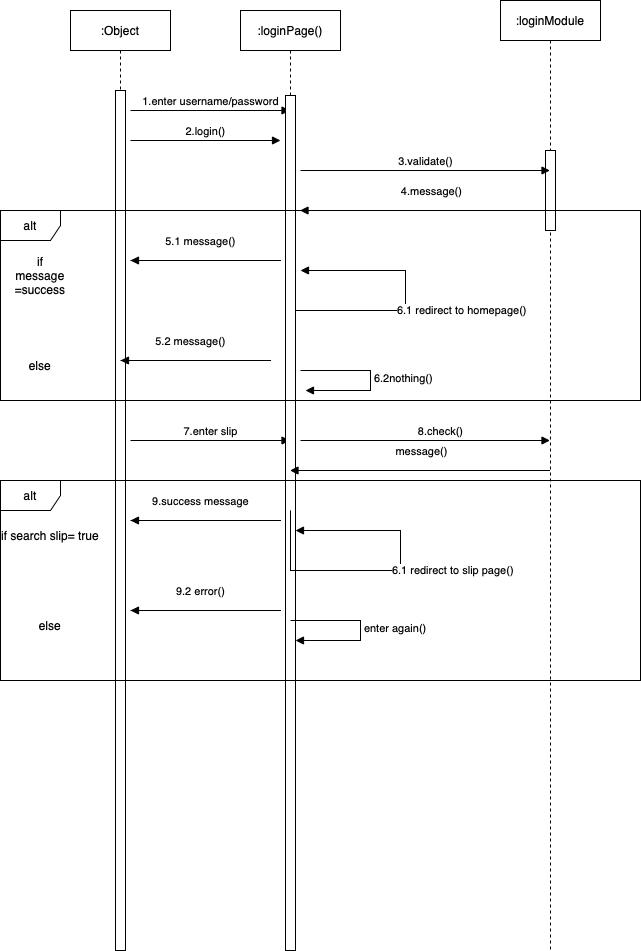

The diagram above was exported from draw.io. Its source (the exported page's mxGraphModel, read from the mxfile embedded in the PNG):
<mxGraphModel dx="1030" dy="505" grid="1" gridSize="10" guides="1" tooltips="1" connect="1" arrows="1" fold="1" page="1" pageScale="1" pageWidth="827" pageHeight="1169" math="0" shadow="0">
  <root>
    <mxCell id="0" />
    <mxCell id="1" parent="0" />
    <mxCell id="w57_skTSipwqhpIPZ385-3" value=":loginModule" style="shape=umlLifeline;perimeter=lifelinePerimeter;whiteSpace=wrap;html=1;container=1;collapsible=0;recursiveResize=0;outlineConnect=0;" parent="1" vertex="1">
      <mxGeometry x="630" y="50" width="100" height="950" as="geometry" />
    </mxCell>
    <mxCell id="w57_skTSipwqhpIPZ385-12" value="" style="html=1;points=[];perimeter=orthogonalPerimeter;" parent="w57_skTSipwqhpIPZ385-3" vertex="1">
      <mxGeometry x="45" y="150" width="10" height="80" as="geometry" />
    </mxCell>
    <mxCell id="w57_skTSipwqhpIPZ385-7" value=":Object" style="shape=umlLifeline;perimeter=lifelinePerimeter;whiteSpace=wrap;html=1;container=1;collapsible=0;recursiveResize=0;outlineConnect=0;" parent="1" vertex="1">
      <mxGeometry x="200" y="60" width="100" height="940" as="geometry" />
    </mxCell>
    <mxCell id="w57_skTSipwqhpIPZ385-9" value="" style="html=1;points=[];perimeter=orthogonalPerimeter;" parent="w57_skTSipwqhpIPZ385-7" vertex="1">
      <mxGeometry x="45" y="80" width="10" height="310" as="geometry" />
    </mxCell>
    <mxCell id="w57_skTSipwqhpIPZ385-14" value="1.enter username/password" style="html=1;verticalAlign=bottom;endArrow=block;rounded=0;" parent="w57_skTSipwqhpIPZ385-7" target="w57_skTSipwqhpIPZ385-11" edge="1">
      <mxGeometry width="80" relative="1" as="geometry">
        <mxPoint x="60" y="100" as="sourcePoint" />
        <mxPoint x="140" y="100" as="targetPoint" />
      </mxGeometry>
    </mxCell>
    <mxCell id="w57_skTSipwqhpIPZ385-17" value="2.login()" style="html=1;verticalAlign=bottom;endArrow=block;rounded=0;" parent="w57_skTSipwqhpIPZ385-7" edge="1">
      <mxGeometry width="80" relative="1" as="geometry">
        <mxPoint x="60" y="130" as="sourcePoint" />
        <mxPoint x="210" y="130" as="targetPoint" />
        <Array as="points" />
      </mxGeometry>
    </mxCell>
    <mxCell id="9aUt_QIbqCvyQNOUhfpL-3" value="" style="html=1;points=[];perimeter=orthogonalPerimeter;" vertex="1" parent="w57_skTSipwqhpIPZ385-7">
      <mxGeometry x="45" y="390" width="10" height="550" as="geometry" />
    </mxCell>
    <mxCell id="9aUt_QIbqCvyQNOUhfpL-5" value="7.enter slip" style="html=1;verticalAlign=bottom;endArrow=block;rounded=0;" edge="1" parent="w57_skTSipwqhpIPZ385-7" target="w57_skTSipwqhpIPZ385-11">
      <mxGeometry width="80" relative="1" as="geometry">
        <mxPoint x="60" y="430" as="sourcePoint" />
        <mxPoint x="140" y="430" as="targetPoint" />
        <Array as="points">
          <mxPoint x="130" y="430" />
        </Array>
      </mxGeometry>
    </mxCell>
    <mxCell id="w57_skTSipwqhpIPZ385-11" value=":loginPage()" style="shape=umlLifeline;perimeter=lifelinePerimeter;whiteSpace=wrap;html=1;container=1;collapsible=0;recursiveResize=0;outlineConnect=0;" parent="1" vertex="1">
      <mxGeometry x="370" y="60" width="100" height="940" as="geometry" />
    </mxCell>
    <mxCell id="w57_skTSipwqhpIPZ385-10" value="" style="html=1;points=[];perimeter=orthogonalPerimeter;" parent="w57_skTSipwqhpIPZ385-11" vertex="1">
      <mxGeometry x="45" y="85" width="10" height="305" as="geometry" />
    </mxCell>
    <mxCell id="w57_skTSipwqhpIPZ385-18" value="3.validate()" style="html=1;verticalAlign=bottom;endArrow=block;rounded=0;" parent="w57_skTSipwqhpIPZ385-11" target="w57_skTSipwqhpIPZ385-3" edge="1">
      <mxGeometry width="80" relative="1" as="geometry">
        <mxPoint x="60" y="160" as="sourcePoint" />
        <mxPoint x="140" y="160" as="targetPoint" />
      </mxGeometry>
    </mxCell>
    <mxCell id="9aUt_QIbqCvyQNOUhfpL-4" value="" style="html=1;points=[];perimeter=orthogonalPerimeter;" vertex="1" parent="w57_skTSipwqhpIPZ385-11">
      <mxGeometry x="45" y="390" width="10" height="550" as="geometry" />
    </mxCell>
    <mxCell id="w57_skTSipwqhpIPZ385-13" value="alt" style="shape=umlFrame;whiteSpace=wrap;html=1;" parent="1" vertex="1">
      <mxGeometry x="130" y="260" width="640" height="190" as="geometry" />
    </mxCell>
    <mxCell id="w57_skTSipwqhpIPZ385-20" value="message()" style="html=1;verticalAlign=bottom;endArrow=block;rounded=0;" parent="1" source="w57_skTSipwqhpIPZ385-3" target="w57_skTSipwqhpIPZ385-11" edge="1">
      <mxGeometry x="-0.0038" y="-10" width="80" relative="1" as="geometry">
        <mxPoint x="430" y="240" as="sourcePoint" />
        <mxPoint x="510" y="240" as="targetPoint" />
        <mxPoint x="1" as="offset" />
        <Array as="points">
          <mxPoint x="590" y="520" />
        </Array>
      </mxGeometry>
    </mxCell>
    <mxCell id="w57_skTSipwqhpIPZ385-21" value="5.1 message()" style="html=1;verticalAlign=bottom;endArrow=block;rounded=0;" parent="1" edge="1">
      <mxGeometry x="0.5333" y="-10" width="80" relative="1" as="geometry">
        <mxPoint x="260" y="310" as="sourcePoint" />
        <mxPoint x="260" y="310" as="targetPoint" />
        <Array as="points">
          <mxPoint x="410" y="310" />
        </Array>
        <mxPoint as="offset" />
      </mxGeometry>
    </mxCell>
    <mxCell id="w57_skTSipwqhpIPZ385-22" value="5.2 message()" style="html=1;verticalAlign=bottom;endArrow=block;rounded=0;" parent="1" edge="1">
      <mxGeometry x="0.5333" y="-10" width="80" relative="1" as="geometry">
        <mxPoint x="250" y="410" as="sourcePoint" />
        <mxPoint x="250" y="410" as="targetPoint" />
        <Array as="points">
          <mxPoint x="400" y="410" />
        </Array>
        <mxPoint as="offset" />
      </mxGeometry>
    </mxCell>
    <mxCell id="w57_skTSipwqhpIPZ385-34" value="6.1 redirect to homepage()" style="edgeStyle=orthogonalEdgeStyle;html=1;align=left;spacingLeft=2;endArrow=block;rounded=0;entryX=1;entryY=0;" parent="1" edge="1">
      <mxGeometry relative="1" as="geometry">
        <mxPoint x="425" y="300" as="sourcePoint" />
        <Array as="points">
          <mxPoint x="425" y="360" />
          <mxPoint x="535" y="360" />
          <mxPoint x="535" y="320" />
        </Array>
        <mxPoint x="430" y="320" as="targetPoint" />
      </mxGeometry>
    </mxCell>
    <mxCell id="w57_skTSipwqhpIPZ385-35" value="if message =success" style="text;html=1;strokeColor=none;fillColor=none;align=center;verticalAlign=middle;whiteSpace=wrap;rounded=0;" parent="1" vertex="1">
      <mxGeometry x="140" y="310" width="60" height="30" as="geometry" />
    </mxCell>
    <mxCell id="w57_skTSipwqhpIPZ385-36" value="else" style="text;html=1;strokeColor=none;fillColor=none;align=center;verticalAlign=middle;whiteSpace=wrap;rounded=0;" parent="1" vertex="1">
      <mxGeometry x="140" y="400" width="60" height="30" as="geometry" />
    </mxCell>
    <mxCell id="9aUt_QIbqCvyQNOUhfpL-2" value="6.2nothing()" style="edgeStyle=orthogonalEdgeStyle;html=1;align=left;spacingLeft=2;endArrow=block;rounded=0;entryX=1;entryY=0;" edge="1" parent="1">
      <mxGeometry relative="1" as="geometry">
        <mxPoint x="430" y="420" as="sourcePoint" />
        <Array as="points">
          <mxPoint x="500" y="420" />
          <mxPoint x="500" y="440" />
        </Array>
        <mxPoint x="435" y="440" as="targetPoint" />
      </mxGeometry>
    </mxCell>
    <mxCell id="9aUt_QIbqCvyQNOUhfpL-6" value="alt" style="shape=umlFrame;whiteSpace=wrap;html=1;" vertex="1" parent="1">
      <mxGeometry x="130" y="530" width="640" height="200" as="geometry" />
    </mxCell>
    <mxCell id="9aUt_QIbqCvyQNOUhfpL-7" value="8.check()" style="html=1;verticalAlign=bottom;endArrow=block;rounded=0;" edge="1" parent="1">
      <mxGeometry x="0.1222" width="80" relative="1" as="geometry">
        <mxPoint x="430" y="490" as="sourcePoint" />
        <mxPoint x="679.5" y="490" as="targetPoint" />
        <mxPoint as="offset" />
      </mxGeometry>
    </mxCell>
    <mxCell id="9aUt_QIbqCvyQNOUhfpL-8" value="4.message()" style="html=1;verticalAlign=bottom;endArrow=block;rounded=0;" edge="1" parent="1">
      <mxGeometry x="-0.0038" y="-10" width="80" relative="1" as="geometry">
        <mxPoint x="689.5" y="260" as="sourcePoint" />
        <mxPoint x="429.5" y="260" as="targetPoint" />
        <mxPoint x="1" as="offset" />
        <Array as="points">
          <mxPoint x="600" y="260" />
        </Array>
      </mxGeometry>
    </mxCell>
    <mxCell id="9aUt_QIbqCvyQNOUhfpL-10" value="9.success message" style="html=1;verticalAlign=bottom;endArrow=block;rounded=0;" edge="1" parent="1">
      <mxGeometry x="0.5333" y="-10" width="80" relative="1" as="geometry">
        <mxPoint x="260" y="570" as="sourcePoint" />
        <mxPoint x="260" y="570" as="targetPoint" />
        <Array as="points">
          <mxPoint x="410" y="570" />
        </Array>
        <mxPoint as="offset" />
      </mxGeometry>
    </mxCell>
    <mxCell id="9aUt_QIbqCvyQNOUhfpL-11" value="if search slip= true" style="text;html=1;strokeColor=none;fillColor=none;align=center;verticalAlign=middle;whiteSpace=wrap;rounded=0;" vertex="1" parent="1">
      <mxGeometry x="130" y="570" width="100" height="30" as="geometry" />
    </mxCell>
    <mxCell id="9aUt_QIbqCvyQNOUhfpL-12" value="else" style="text;html=1;strokeColor=none;fillColor=none;align=center;verticalAlign=middle;whiteSpace=wrap;rounded=0;" vertex="1" parent="1">
      <mxGeometry x="150" y="660" width="60" height="30" as="geometry" />
    </mxCell>
    <mxCell id="9aUt_QIbqCvyQNOUhfpL-13" value="9.2 error()" style="html=1;verticalAlign=bottom;endArrow=block;rounded=0;" edge="1" parent="1">
      <mxGeometry x="0.5333" y="-10" width="80" relative="1" as="geometry">
        <mxPoint x="260" y="660" as="sourcePoint" />
        <mxPoint x="260" y="660" as="targetPoint" />
        <Array as="points">
          <mxPoint x="410" y="660" />
        </Array>
        <mxPoint as="offset" />
      </mxGeometry>
    </mxCell>
    <mxCell id="9aUt_QIbqCvyQNOUhfpL-14" value="enter again()" style="edgeStyle=orthogonalEdgeStyle;html=1;align=left;spacingLeft=2;endArrow=block;rounded=0;entryX=1;entryY=0;" edge="1" parent="1">
      <mxGeometry relative="1" as="geometry">
        <mxPoint x="420" y="670" as="sourcePoint" />
        <Array as="points">
          <mxPoint x="490" y="670" />
          <mxPoint x="490" y="690" />
        </Array>
        <mxPoint x="425" y="690" as="targetPoint" />
      </mxGeometry>
    </mxCell>
    <mxCell id="9aUt_QIbqCvyQNOUhfpL-28" value="6.1 redirect to slip page()" style="edgeStyle=orthogonalEdgeStyle;html=1;align=left;spacingLeft=2;endArrow=block;rounded=0;entryX=1;entryY=0;" edge="1" parent="1">
      <mxGeometry relative="1" as="geometry">
        <mxPoint x="420" y="560" as="sourcePoint" />
        <Array as="points">
          <mxPoint x="420" y="620" />
          <mxPoint x="530" y="620" />
          <mxPoint x="530" y="580" />
        </Array>
        <mxPoint x="425" y="580" as="targetPoint" />
      </mxGeometry>
    </mxCell>
  </root>
</mxGraphModel>